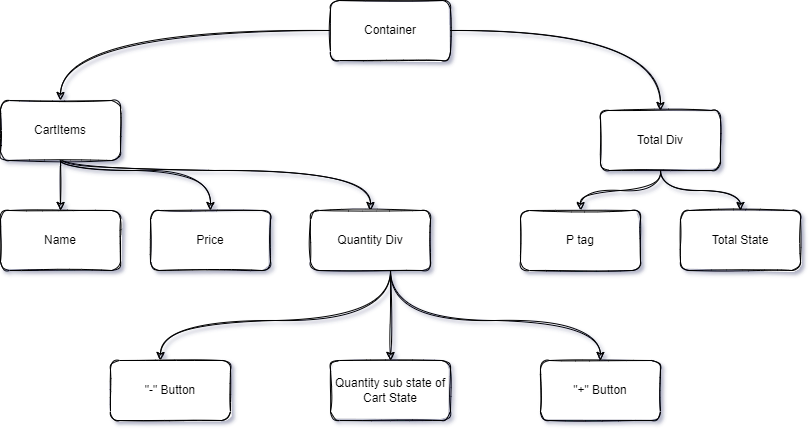

The diagram above was exported from draw.io. Its source (the exported page's mxGraphModel, read from the mxfile embedded in the PNG):
<mxGraphModel dx="886" dy="577" grid="1" gridSize="10" guides="1" tooltips="1" connect="1" arrows="1" fold="1" page="1" pageScale="1" pageWidth="850" pageHeight="1100" background="#FFFFFF" math="0" shadow="1">
  <root>
    <mxCell id="0" />
    <mxCell id="1" parent="0" />
    <mxCell id="WOhhpixlv719OpCXWM0i-3" value="" style="edgeStyle=orthogonalEdgeStyle;rounded=1;orthogonalLoop=1;jettySize=auto;html=1;curved=1;sketch=1;" parent="1" source="WOhhpixlv719OpCXWM0i-1" target="WOhhpixlv719OpCXWM0i-2" edge="1">
      <mxGeometry relative="1" as="geometry" />
    </mxCell>
    <mxCell id="WOhhpixlv719OpCXWM0i-5" value="" style="edgeStyle=orthogonalEdgeStyle;rounded=1;orthogonalLoop=1;jettySize=auto;html=1;curved=1;sketch=1;" parent="1" source="WOhhpixlv719OpCXWM0i-1" target="WOhhpixlv719OpCXWM0i-4" edge="1">
      <mxGeometry relative="1" as="geometry" />
    </mxCell>
    <mxCell id="WOhhpixlv719OpCXWM0i-1" value="Container" style="rounded=1;whiteSpace=wrap;html=1;sketch=1;" parent="1" vertex="1">
      <mxGeometry x="330" width="120" height="60" as="geometry" />
    </mxCell>
    <mxCell id="WOhhpixlv719OpCXWM0i-11" value="" style="edgeStyle=orthogonalEdgeStyle;rounded=1;orthogonalLoop=1;jettySize=auto;html=1;curved=1;sketch=1;" parent="1" source="WOhhpixlv719OpCXWM0i-2" target="WOhhpixlv719OpCXWM0i-10" edge="1">
      <mxGeometry relative="1" as="geometry" />
    </mxCell>
    <mxCell id="WOhhpixlv719OpCXWM0i-15" value="" style="edgeStyle=orthogonalEdgeStyle;rounded=1;orthogonalLoop=1;jettySize=auto;html=1;curved=1;sketch=1;" parent="1" source="WOhhpixlv719OpCXWM0i-2" target="WOhhpixlv719OpCXWM0i-14" edge="1">
      <mxGeometry relative="1" as="geometry">
        <Array as="points">
          <mxPoint x="60" y="170" />
          <mxPoint x="210" y="170" />
        </Array>
      </mxGeometry>
    </mxCell>
    <mxCell id="WOhhpixlv719OpCXWM0i-16" style="edgeStyle=orthogonalEdgeStyle;rounded=1;orthogonalLoop=1;jettySize=auto;html=1;exitX=0;exitY=0.75;exitDx=0;exitDy=0;entryX=0.5;entryY=0;entryDx=0;entryDy=0;curved=1;sketch=1;" parent="1" source="WOhhpixlv719OpCXWM0i-2" target="WOhhpixlv719OpCXWM0i-17" edge="1">
      <mxGeometry relative="1" as="geometry">
        <mxPoint x="260" y="390" as="targetPoint" />
        <Array as="points">
          <mxPoint x="60" y="145" />
          <mxPoint x="60" y="170" />
          <mxPoint x="370" y="170" />
        </Array>
      </mxGeometry>
    </mxCell>
    <mxCell id="WOhhpixlv719OpCXWM0i-2" value="CartItems" style="whiteSpace=wrap;html=1;rounded=1;sketch=1;" parent="1" vertex="1">
      <mxGeometry y="100" width="120" height="60" as="geometry" />
    </mxCell>
    <mxCell id="WOhhpixlv719OpCXWM0i-7" value="" style="edgeStyle=orthogonalEdgeStyle;rounded=1;orthogonalLoop=1;jettySize=auto;html=1;curved=1;sketch=1;" parent="1" source="WOhhpixlv719OpCXWM0i-4" target="WOhhpixlv719OpCXWM0i-6" edge="1">
      <mxGeometry relative="1" as="geometry" />
    </mxCell>
    <mxCell id="WOhhpixlv719OpCXWM0i-9" value="" style="edgeStyle=orthogonalEdgeStyle;rounded=1;orthogonalLoop=1;jettySize=auto;html=1;curved=1;sketch=1;" parent="1" source="WOhhpixlv719OpCXWM0i-4" target="WOhhpixlv719OpCXWM0i-8" edge="1">
      <mxGeometry relative="1" as="geometry">
        <Array as="points">
          <mxPoint x="660" y="190" />
          <mxPoint x="740" y="190" />
        </Array>
      </mxGeometry>
    </mxCell>
    <mxCell id="WOhhpixlv719OpCXWM0i-4" value="Total Div" style="whiteSpace=wrap;html=1;rounded=1;sketch=1;" parent="1" vertex="1">
      <mxGeometry x="600" y="110" width="120" height="60" as="geometry" />
    </mxCell>
    <mxCell id="WOhhpixlv719OpCXWM0i-6" value="P tag" style="whiteSpace=wrap;html=1;rounded=1;sketch=1;" parent="1" vertex="1">
      <mxGeometry x="520" y="210" width="120" height="60" as="geometry" />
    </mxCell>
    <mxCell id="WOhhpixlv719OpCXWM0i-8" value="Total State" style="whiteSpace=wrap;html=1;rounded=1;sketch=1;" parent="1" vertex="1">
      <mxGeometry x="680" y="210" width="120" height="60" as="geometry" />
    </mxCell>
    <mxCell id="WOhhpixlv719OpCXWM0i-10" value="Name" style="whiteSpace=wrap;html=1;rounded=1;sketch=1;" parent="1" vertex="1">
      <mxGeometry y="210" width="120" height="60" as="geometry" />
    </mxCell>
    <mxCell id="WOhhpixlv719OpCXWM0i-14" value="Price" style="whiteSpace=wrap;html=1;rounded=1;sketch=1;" parent="1" vertex="1">
      <mxGeometry x="150" y="210" width="120" height="60" as="geometry" />
    </mxCell>
    <mxCell id="WOhhpixlv719OpCXWM0i-19" value="" style="edgeStyle=orthogonalEdgeStyle;rounded=1;orthogonalLoop=1;jettySize=auto;html=1;curved=1;sketch=1;" parent="1" source="WOhhpixlv719OpCXWM0i-17" target="WOhhpixlv719OpCXWM0i-18" edge="1">
      <mxGeometry relative="1" as="geometry">
        <Array as="points">
          <mxPoint x="390" y="320" />
          <mxPoint x="600" y="320" />
        </Array>
      </mxGeometry>
    </mxCell>
    <mxCell id="WOhhpixlv719OpCXWM0i-21" value="" style="edgeStyle=orthogonalEdgeStyle;rounded=1;orthogonalLoop=1;jettySize=auto;html=1;curved=1;sketch=1;" parent="1" source="WOhhpixlv719OpCXWM0i-17" target="WOhhpixlv719OpCXWM0i-20" edge="1">
      <mxGeometry relative="1" as="geometry">
        <Array as="points">
          <mxPoint x="390" y="320" />
          <mxPoint x="160" y="320" />
        </Array>
      </mxGeometry>
    </mxCell>
    <mxCell id="WOhhpixlv719OpCXWM0i-23" value="" style="edgeStyle=orthogonalEdgeStyle;rounded=1;orthogonalLoop=1;jettySize=auto;html=1;curved=1;sketch=1;" parent="1" source="WOhhpixlv719OpCXWM0i-17" target="WOhhpixlv719OpCXWM0i-22" edge="1">
      <mxGeometry relative="1" as="geometry">
        <Array as="points">
          <mxPoint x="390" y="340" />
          <mxPoint x="390" y="340" />
        </Array>
      </mxGeometry>
    </mxCell>
    <mxCell id="WOhhpixlv719OpCXWM0i-17" value="Quantity Div" style="rounded=1;whiteSpace=wrap;html=1;sketch=1;" parent="1" vertex="1">
      <mxGeometry x="310" y="210" width="120" height="60" as="geometry" />
    </mxCell>
    <mxCell id="WOhhpixlv719OpCXWM0i-18" value="&quot;+&quot; Button" style="whiteSpace=wrap;html=1;rounded=1;sketch=1;" parent="1" vertex="1">
      <mxGeometry x="540" y="360" width="120" height="60" as="geometry" />
    </mxCell>
    <mxCell id="WOhhpixlv719OpCXWM0i-20" value="&quot;-&quot; Button" style="whiteSpace=wrap;html=1;rounded=1;sketch=1;" parent="1" vertex="1">
      <mxGeometry x="110" y="360" width="120" height="60" as="geometry" />
    </mxCell>
    <mxCell id="WOhhpixlv719OpCXWM0i-22" value="Quantity sub state of Cart State" style="whiteSpace=wrap;html=1;rounded=1;sketch=1;" parent="1" vertex="1">
      <mxGeometry x="330" y="360" width="120" height="60" as="geometry" />
    </mxCell>
  </root>
</mxGraphModel>